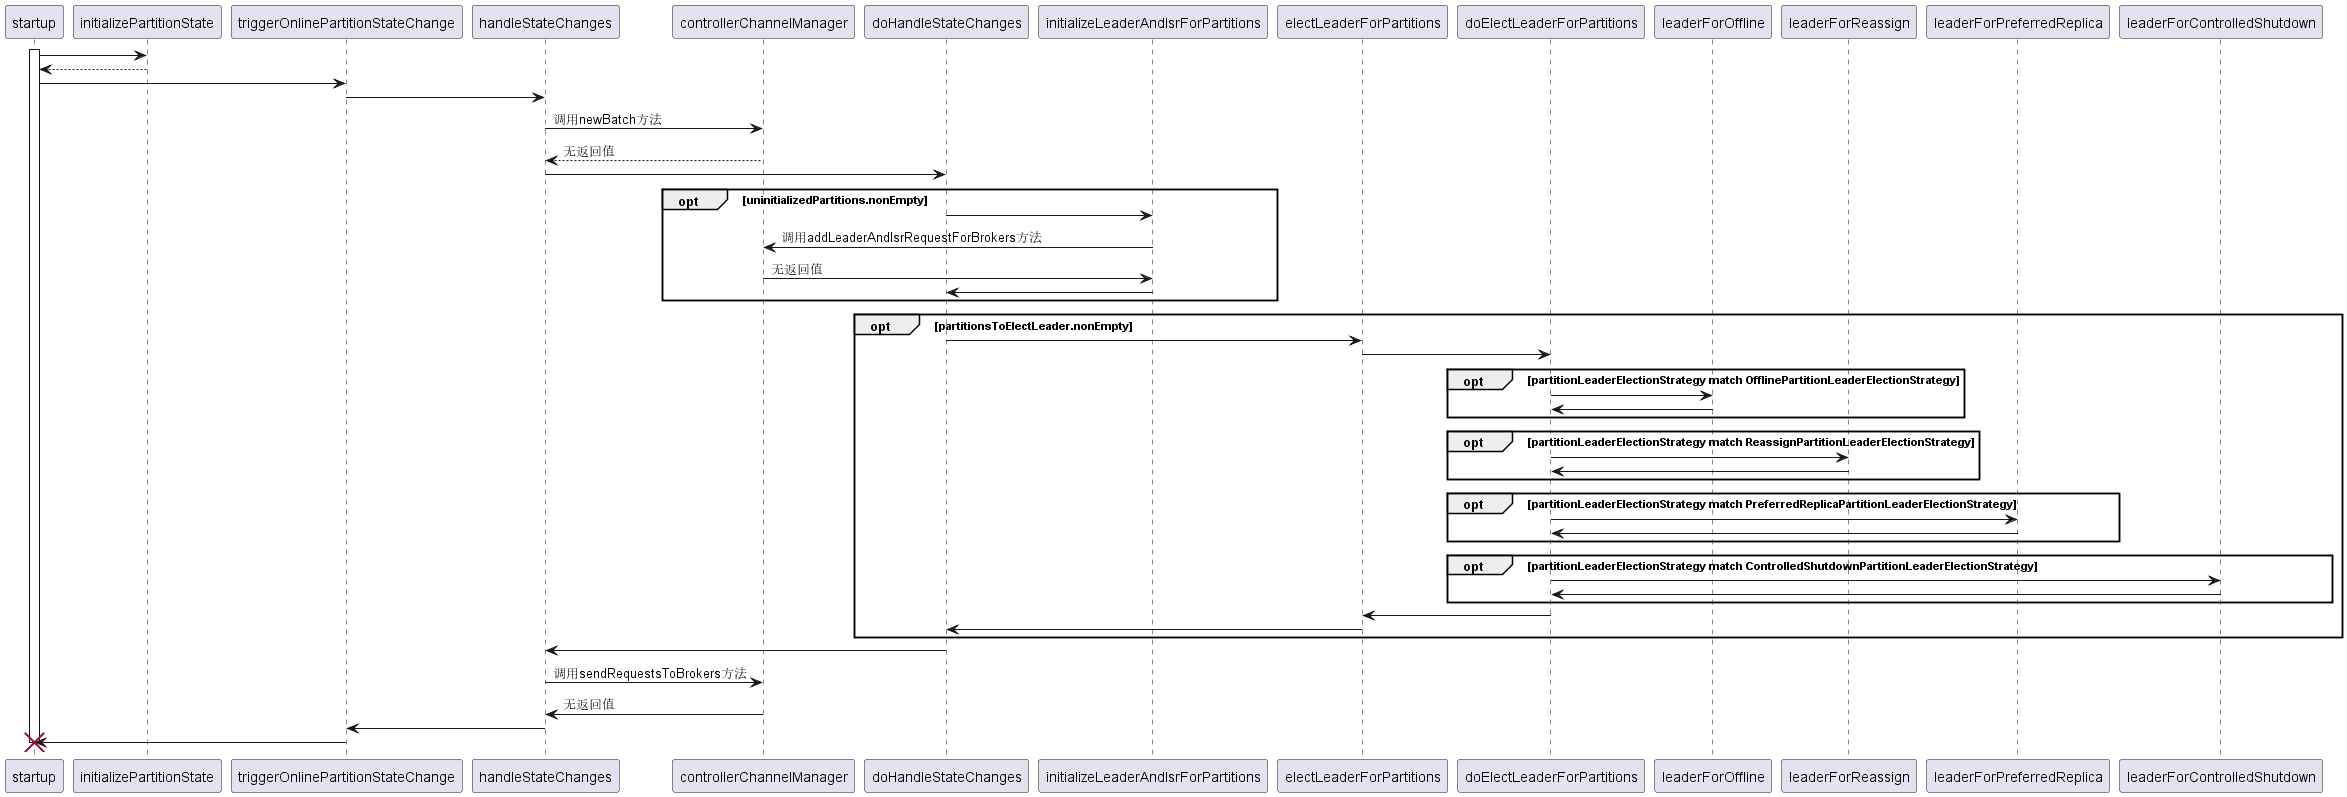

The diagram above was rendered by PlantUML. Its source (embedded in the PNG):
@startuml
activate startup
startup-> initializePartitionState:
initializePartitionState--> startup:

startup-> triggerOnlinePartitionStateChange
triggerOnlinePartitionStateChange-> handleStateChanges 

handleStateChanges-> controllerChannelManager: 调用newBatch方法
controllerChannelManager--> handleStateChanges:无返回值

handleStateChanges-> doHandleStateChanges

opt uninitializedPartitions.nonEmpty
doHandleStateChanges-> initializeLeaderAndIsrForPartitions
initializeLeaderAndIsrForPartitions-> controllerChannelManager: 调用addLeaderAndIsrRequestForBrokers方法
controllerChannelManager-> initializeLeaderAndIsrForPartitions: 无返回值
initializeLeaderAndIsrForPartitions-> doHandleStateChanges
end

opt partitionsToElectLeader.nonEmpty
doHandleStateChanges-> electLeaderForPartitions
electLeaderForPartitions-> doElectLeaderForPartitions

opt partitionLeaderElectionStrategy match OfflinePartitionLeaderElectionStrategy
doElectLeaderForPartitions-> leaderForOffline
leaderForOffline-> doElectLeaderForPartitions
end
opt partitionLeaderElectionStrategy match ReassignPartitionLeaderElectionStrategy
doElectLeaderForPartitions-> leaderForReassign
leaderForReassign-> doElectLeaderForPartitions
end
opt partitionLeaderElectionStrategy match PreferredReplicaPartitionLeaderElectionStrategy
doElectLeaderForPartitions-> leaderForPreferredReplica 
leaderForPreferredReplica-> doElectLeaderForPartitions
end
opt partitionLeaderElectionStrategy match ControlledShutdownPartitionLeaderElectionStrategy
doElectLeaderForPartitions-> leaderForControlledShutdown
leaderForControlledShutdown-> doElectLeaderForPartitions 
end

doElectLeaderForPartitions-> electLeaderForPartitions 
electLeaderForPartitions-> doHandleStateChanges
end

doHandleStateChanges-> handleStateChanges

handleStateChanges-> controllerChannelManager: 调用sendRequestsToBrokers方法
controllerChannelManager-> handleStateChanges:无返回值

handleStateChanges-> triggerOnlinePartitionStateChange 
triggerOnlinePartitionStateChange-> startup
destroy startup

@enduml